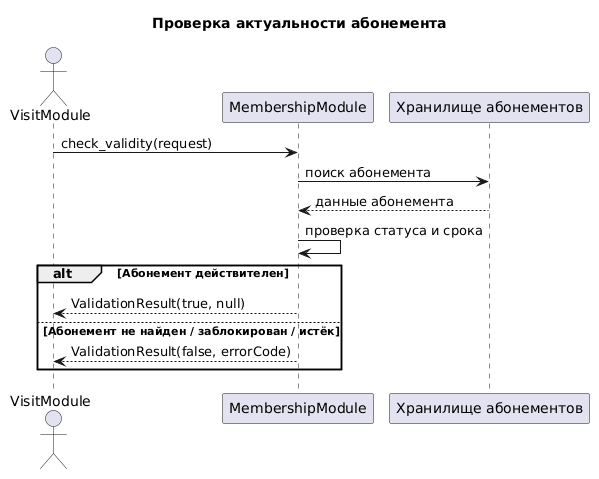

The diagram above was rendered by PlantUML. Its source (embedded in the PNG):
@startuml
title Проверка актуальности абонемента
actor "VisitModule" as Visit
participant "MembershipModule" as Membership
participant "Хранилище абонементов" as Store

Visit -> Membership : check_validity(request)
Membership -> Store : поиск абонемента
Store --> Membership : данные абонемента
Membership -> Membership : проверка статуса и срока
alt Абонемент действителен
  Membership --> Visit : ValidationResult(true, null)
else Абонемент не найден / заблокирован / истёк
  Membership --> Visit : ValidationResult(false, errorCode)
end
@enduml